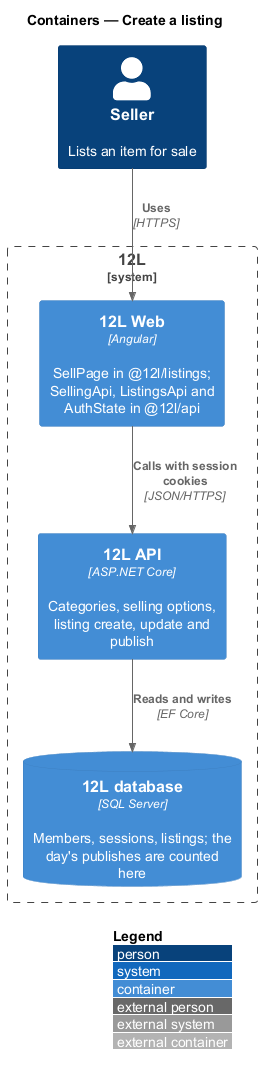

The diagram above was rendered by PlantUML. Its source (embedded in the PNG):
@startuml
!include <C4/C4_Container>
LAYOUT_WITH_LEGEND()
title Containers — Create a listing

Person(seller, "Seller", "Lists an item for sale")
System_Boundary(twelvel, "12L") {
  Container(web, "12L Web", "Angular", "SellPage in @12l/listings; SellingApi, ListingsApi and AuthState in @12l/api")
  Container(api, "12L API", "ASP.NET Core", "Categories, selling options, listing create, update and publish")
  ContainerDb(db, "12L database", "SQL Server", "Members, sessions, listings; the day's publishes are counted here")
}
Rel(seller, web, "Uses", "HTTPS")
Rel(web, api, "Calls with session cookies", "JSON/HTTPS")
Rel(api, db, "Reads and writes", "EF Core")
@enduml